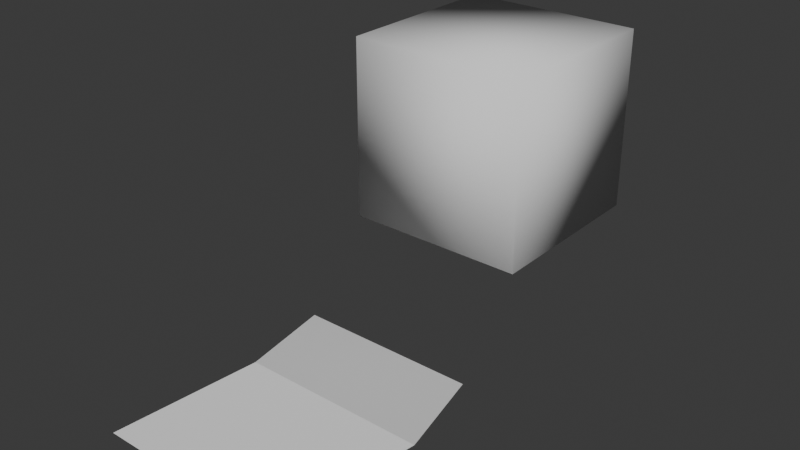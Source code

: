 # Source: Cubes.blend  (saved by Blender 4.1.23; exported with 4.5.12 LTS)
import bpy
from mathutils import Matrix  # noqa: F401  (used for matrix-valued properties, if any)

bpy.ops.wm.read_factory_settings(use_empty=True)
scene = bpy.context.scene
scene.name = 'Scene'

# ---- collections
col_collection = bpy.data.collections.new('Collection'); scene.collection.children.link(col_collection)

# ---- world
world_world = bpy.data.worlds.new('World'); scene.world = world_world
world_world.use_nodes = True; world_world.node_tree.nodes.clear()
_N = world_world.node_tree.nodes; _L = world_world.node_tree.links
n0 = _N.new('ShaderNodeOutputWorld'); n0.name = 'World Output'; n0.location = (300, 300)
n1 = _N.new('ShaderNodeBackground'); n1.name = 'Background'; n1.location = (10, 300)
n1.inputs[0].default_value = (0.05088, 0.05088, 0.05088, 1.0)
_L.new(n1.outputs[0], n0.inputs[0])
n0.is_active_output = True
world_world.color = (0.05088, 0.05088, 0.05088)
world_world.use_sun_shadow = False
world_world.sun_shadow_jitter_overblur = 0.0

# ---- meshes
me_plane = bpy.data.meshes.new('Plane')
me_plane.from_pydata([(-1.0, -1.663, 0.0), (1.0, -1.663, 0.0), (-1.0, 1.0, 0.0), (1.0, 1.0, 0.0), (-0.6104, -0.2297, 0.1984), (1.39, -0.2297, 0.1984)], [], [(4, 5, 3, 2), (0, 1, 5, 4)])
me_plane.polygons.foreach_set('use_smooth', [True] * 2)
_k = set([(4, 5)])
me_plane.attributes.new('sharp_edge', 'BOOLEAN', 'EDGE').data.foreach_set('value', [ (min(e.vertices), max(e.vertices)) in _k for e in me_plane.edges])
_uv = me_plane.uv_layers.new(name='UVMap')
_uv.uv.foreach_set('vector', [0.0, 0.496, 1.0, 0.496, 1.0, 1.0, 0.0, 1.0, 0.0, 0.0, 1.0, 0.0, 1.0, 0.496, 0.0, 0.496])
me_plane.update()
me_cube_004 = bpy.data.meshes.new('Cube.004')
me_cube_004.from_pydata([(-1.0, -1.0, -1.0), (-1.0, -1.0, 1.0), (-1.0, 1.0, -1.0), (-1.0, 1.0, 1.0), (1.0, -1.0, -1.0), (1.0, -1.0, 1.0), (1.0, 1.0, -1.0), (1.0, 1.0, 1.0)], [], [(0, 1, 3, 2), (2, 3, 7, 6), (6, 7, 5, 4), (4, 5, 1, 0), (2, 6, 4, 0), (7, 3, 1, 5)])
me_cube_004.polygons.foreach_set('use_smooth', [True] * 6)
_k = set([(0, 1), (0, 2), (0, 4), (1, 3), (1, 5), (2, 3), (2, 6), (3, 7), (4, 5), (4, 6), (5, 7), (6, 7)])
me_cube_004.attributes.new('sharp_edge', 'BOOLEAN', 'EDGE').data.foreach_set('value', [ (min(e.vertices), max(e.vertices)) in _k for e in me_cube_004.edges])
_uv = me_cube_004.uv_layers.new(name='UVMap')
_uv.uv.foreach_set('vector', [0.375, 0.0, 0.625, 0.0, 0.625, 0.25, 0.375, 0.25, 0.375, 0.25, 0.625, 0.25, 0.625, 0.5, 0.375, 0.5, 0.375, 0.5, 0.625, 0.5, 0.625, 0.75, 0.375, 0.75, 0.375, 0.75, 0.625, 0.75, 0.625, 1.0, 0.375, 1.0, 0.125, 0.5, 0.375, 0.5, 0.375, 0.75, 0.125, 0.75, 0.625, 0.5, 0.875, 0.5, 0.875, 0.75, 0.625, 0.75])
me_cube_004.update()

# ---- objects
ob_plane = bpy.data.objects.new('Plane', me_plane)
ob_cube = bpy.data.objects.new('Cube', me_cube_004)

# ---- transforms, parenting, visibility, modifiers, constraints
ob_plane.location = (0.0, -2.622, 0.0)
ob_cube.location = (0.06641, 0.05782, 1.96)

# ---- collection membership
col_collection.objects.link(ob_plane)
col_collection.objects.link(ob_cube)

# ---- scene / render settings (as saved in the file)
scene.frame_start = 1; scene.frame_end = 250; scene.frame_set(2)
scene.render.engine = 'BLENDER_EEVEE_NEXT'
scene.cycles.sampling_pattern = 'TABULATED_SOBOL'
scene.eevee.ray_tracing_options.trace_max_roughness = 0.0
bpy.context.view_layer.update()

# ---- added for rendering (the .blend has no active camera and no usable light): camera, sun
cam_auto = bpy.data.cameras.new('AutoCamera')
cam_auto.lens = 50.0
cam_auto.sensor_width = 36.0
cam_auto.clip_end = 1000.0
ob_auto_camera = bpy.data.objects.new('AutoCamera', cam_auto)
scene.collection.objects.link(ob_auto_camera)
ob_auto_camera.location = (6.26317, -8.89572, 6.3346)
ob_auto_camera.rotation_euler = (1.09748, -7.21219e-08, 0.694738)
scene.camera = ob_auto_camera
light_auto_sun = bpy.data.lights.new('AutoSun', 'SUN')
light_auto_sun.energy = 3.0
light_auto_sun.angle = 0.0523599
ob_auto_sun = bpy.data.objects.new('AutoSun', light_auto_sun)
scene.collection.objects.link(ob_auto_sun)
ob_auto_sun.rotation_euler = (0.872665, 0.174533, 0.523599)
bpy.context.view_layer.update()
